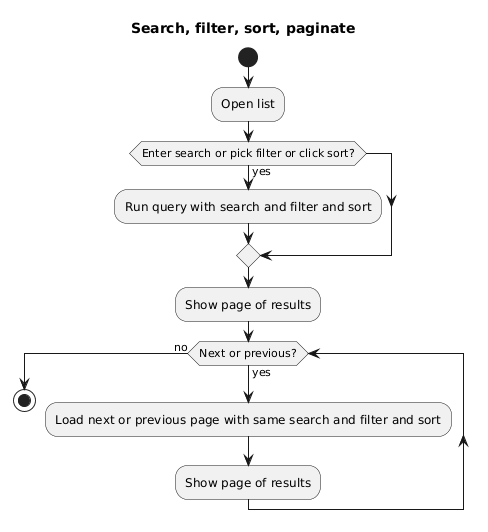

The diagram above was rendered by PlantUML. Its source (embedded in the PNG):
@startuml
title Search, filter, sort, paginate
start
:Open list;
if (Enter search or pick filter or click sort?) then (yes)
  :Run query with search and filter and sort;
endif
:Show page of results;
while (Next or previous?) is (yes)
  :Load next or previous page with same search and filter and sort;
  :Show page of results;
endwhile (no)
stop
@enduml